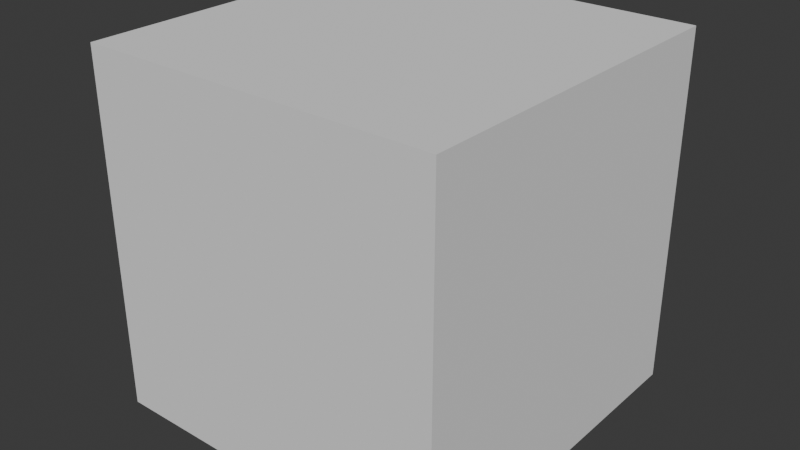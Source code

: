 # Source: dev.blend  (saved by Blender 4.3.32; exported with 4.5.12 LTS)
import bpy
from mathutils import Matrix  # noqa: F401  (used for matrix-valued properties, if any)

bpy.ops.wm.read_factory_settings(use_empty=True)
scene = bpy.context.scene
scene.name = 'Scene'

# ---- world
world_world = bpy.data.worlds.new('World'); scene.world = world_world
world_world.use_nodes = True; world_world.node_tree.nodes.clear()
_N = world_world.node_tree.nodes; _L = world_world.node_tree.links
n0 = _N.new('ShaderNodeOutputWorld'); n0.name = 'World Output'; n0.location = (300, 300)
n1 = _N.new('ShaderNodeBackground'); n1.name = 'Background'; n1.location = (10, 300)
n1.inputs[0].default_value = (0.05088, 0.05088, 0.05088, 1.0)
_L.new(n1.outputs[0], n0.inputs[0])
n0.is_active_output = True
world_world.color = (0.05088, 0.05088, 0.05088)
world_world.sun_shadow_jitter_overblur = 0.0

# ---- meshes
me_cube = bpy.data.meshes.new('Cube')
me_cube.from_pydata([(-1.0, -1.0, -1.0), (-1.0, -1.0, 1.0), (-1.0, 1.0, -1.0), (-1.0, 1.0, 1.0), (1.0, -1.0, -1.0), (1.0, -1.0, 1.0), (1.0, 1.0, -1.0), (1.0, 1.0, 1.0)], [], [(0, 1, 3, 2), (2, 3, 7, 6), (6, 7, 5, 4), (4, 5, 1, 0), (2, 6, 4, 0), (7, 3, 1, 5)])
_uv = me_cube.uv_layers.new(name='UVMap')
_uv.uv.foreach_set('vector', [0.375, 0.0, 0.625, 0.0, 0.625, 0.25, 0.375, 0.25, 0.375, 0.25, 0.625, 0.25, 0.625, 0.5, 0.375, 0.5, 0.375, 0.5, 0.625, 0.5, 0.625, 0.75, 0.375, 0.75, 0.375, 0.75, 0.625, 0.75, 0.625, 1.0, 0.375, 1.0, 0.125, 0.5, 0.375, 0.5, 0.375, 0.75, 0.125, 0.75, 0.625, 0.5, 0.875, 0.5, 0.875, 0.75, 0.625, 0.75])
me_cube.update()

# ---- objects
ob_cube = bpy.data.objects.new('Cube', me_cube)

# ---- transforms, parenting, visibility, modifiers, constraints
ob_cube.location = (5.0, 0.0, 0.0)

# ---- collection membership
scene.collection.objects.link(ob_cube)

# ---- scene / render settings (as saved in the file)
scene.frame_start = 1; scene.frame_end = 250; scene.frame_set(21)
scene.render.engine = 'CYCLES'
scene.render.use_simplify = True
scene.render.simplify_subdivision = 0
bpy.context.view_layer.update()

# ---- added for rendering (the .blend has no active camera and no usable light): camera, sun
cam_auto = bpy.data.cameras.new('AutoCamera')
cam_auto.lens = 50.0
cam_auto.sensor_width = 36.0
cam_auto.clip_end = 1000.0
ob_auto_camera = bpy.data.objects.new('AutoCamera', cam_auto)
scene.collection.objects.link(ob_auto_camera)
ob_auto_camera.location = (8.20507, -3.84609, 2.56406)
ob_auto_camera.rotation_euler = (1.09748, -7.21219e-08, 0.694738)
scene.camera = ob_auto_camera
light_auto_sun = bpy.data.lights.new('AutoSun', 'SUN')
light_auto_sun.energy = 3.0
light_auto_sun.angle = 0.0523599
ob_auto_sun = bpy.data.objects.new('AutoSun', light_auto_sun)
scene.collection.objects.link(ob_auto_sun)
ob_auto_sun.rotation_euler = (0.872665, 0.174533, 0.523599)
bpy.context.view_layer.update()
